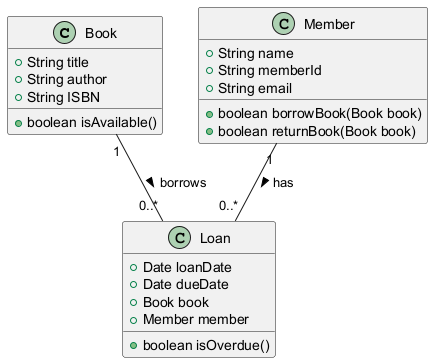

The diagram above was rendered by PlantUML. Its source (embedded in the PNG):
@startuml
class Book {
    +String title
    +String author
    +String ISBN
    +boolean isAvailable()
}

class Member {
    +String name
    +String memberId
    +String email
    +boolean borrowBook(Book book)
    +boolean returnBook(Book book)
}

class Loan {
    +Date loanDate
    +Date dueDate
    +Book book
    +Member member
    +boolean isOverdue()
}

Book "1" -- "0..*" Loan : borrows >
Member "1" -- "0..*" Loan : has >
@enduml